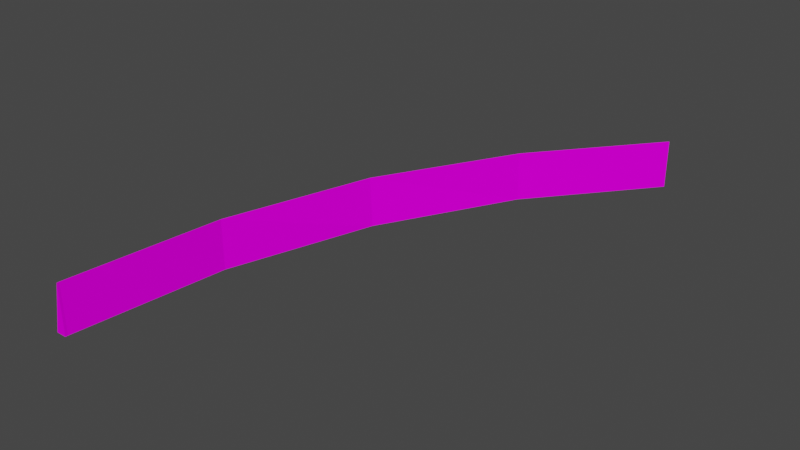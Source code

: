 # Source: barrier45road.blend  (saved by Blender 3.3.6; exported with 4.5.12 LTS)
import bpy
from mathutils import Matrix  # noqa: F401  (used for matrix-valued properties, if any)

bpy.ops.wm.read_factory_settings(use_empty=True)
scene = bpy.context.scene
scene.name = 'Scene'

# ---- collections
col_collection = bpy.data.collections.new('Collection'); scene.collection.children.link(col_collection)

# ---- images (referenced by path relative to the original .blend; pixels are not part of the script)
import os
ASSET_DIR = os.environ.get("B2B_ASSET_DIR", "")  # directory of the original .blend (textures are referenced by path, not embedded)
HERE = os.path.dirname(os.path.abspath(__file__))  # packed textures are extracted next to this script under _unpacked/

def load_image(name, relpath, width, height, colorspace="sRGB"):
    """Load a texture the original file referenced (path relative to the .blend, or extracted next to this script)."""
    p = next((c for c in (os.path.join(HERE, relpath), os.path.join(ASSET_DIR, relpath)) if relpath and os.path.exists(c)), "")
    if p:
        img = bpy.data.images.load(p, check_existing=True)
        img.name = name
    else:  # same state as the original file: an image datablock whose file is absent (Cycles renders it pink)
        img = bpy.data.images.new(name, width, height)
        img.source = "FILE"
        img.filepath = "//" + (relpath or name)
    img.colorspace_settings.name = colorspace
    return img
img_level1_64box1_png = load_image('level1_64box1.png', 'level1_64box1.png', 1024, 1024, 'sRGB')
img_trackset00_trk_64chevrons_png_001 = load_image('trackset00_trk_64chevrons.png.001', 'trackset00_trk_64chevrons.png', 1024, 1024, 'sRGB')
img_trackset00_trk_curb_png_001 = load_image('trackset00_trk_curb.png.001', 'trackset00_trk_curb.png', 1024, 1024, 'sRGB')
img_trackset00_trk_64chevback_png_001 = load_image('trackset00_trk_64chevback.png.001', 'trackset00_trk_64chevback.png', 1024, 1024, 'sRGB')

# ---- materials (node trees are filled in below, after node groups)
mat_level1_64box1 = bpy.data.materials.new('level1_64box1')
mat_level1_64box1.alpha_threshold = 0.0
mat_level1_64box1.use_transparent_shadow = False
mat_level1_64box1.diffuse_color = (1.0, 1.0, 1.0, 1.0)
mat_level1_64box1.roughness = 0.5
mat_trackset00_trk_64chevrons = bpy.data.materials.new('trackset00_trk_64chevrons')
mat_trackset00_trk_64chevrons.alpha_threshold = 0.0
mat_trackset00_trk_64chevrons.use_transparent_shadow = False
mat_trackset00_trk_64chevrons.diffuse_color = (1.0, 1.0, 1.0, 1.0)
mat_trackset00_trk_64chevrons.roughness = 0.5
mat_trackset00_trk_curb = bpy.data.materials.new('trackset00_trk_curb')
mat_trackset00_trk_curb.alpha_threshold = 0.0
mat_trackset00_trk_curb.use_transparent_shadow = False
mat_trackset00_trk_curb.diffuse_color = (1.0, 1.0, 1.0, 1.0)
mat_trackset00_trk_curb.roughness = 0.5
mat_trackset00_trk_64chevback = bpy.data.materials.new('trackset00_trk_64chevback')
mat_trackset00_trk_64chevback.alpha_threshold = 0.0
mat_trackset00_trk_64chevback.use_transparent_shadow = False
mat_trackset00_trk_64chevback.diffuse_color = (1.0, 1.0, 1.0, 1.0)
mat_trackset00_trk_64chevback.roughness = 0.5

# ---- material node trees
mat_level1_64box1.use_nodes = True; mat_level1_64box1.node_tree.nodes.clear()
_N = mat_level1_64box1.node_tree.nodes; _L = mat_level1_64box1.node_tree.links
n0 = _N.new('ShaderNodeBsdfDiffuse'); n0.name = 'Diffuse BSDF'; n0.location = (0, 0)
n1 = _N.new('ShaderNodeTexImage'); n1.name = 'Image Texture'; n1.location = (0, 0)
n1.image = img_level1_64box1_png
n2 = _N.new('ShaderNodeOutputMaterial'); n2.name = 'Material Output'; n2.location = (0, 0)
_L.new(n0.outputs[0], n2.inputs[0])
_L.new(n1.outputs[0], n0.inputs[0])
n2.is_active_output = True
mat_trackset00_trk_64chevrons.use_nodes = True; mat_trackset00_trk_64chevrons.node_tree.nodes.clear()
_N = mat_trackset00_trk_64chevrons.node_tree.nodes; _L = mat_trackset00_trk_64chevrons.node_tree.links
n0 = _N.new('ShaderNodeBsdfDiffuse'); n0.name = 'Diffuse BSDF'; n0.location = (0, 0)
n1 = _N.new('ShaderNodeTexImage'); n1.name = 'Image Texture'; n1.location = (0, 0)
n1.image = img_trackset00_trk_64chevrons_png_001
n2 = _N.new('ShaderNodeOutputMaterial'); n2.name = 'Material Output'; n2.location = (0, 0)
_L.new(n0.outputs[0], n2.inputs[0])
_L.new(n1.outputs[0], n0.inputs[0])
n2.is_active_output = True
mat_trackset00_trk_curb.use_nodes = True; mat_trackset00_trk_curb.node_tree.nodes.clear()
_N = mat_trackset00_trk_curb.node_tree.nodes; _L = mat_trackset00_trk_curb.node_tree.links
n0 = _N.new('ShaderNodeBsdfDiffuse'); n0.name = 'Diffuse BSDF'; n0.location = (0, 0)
n1 = _N.new('ShaderNodeTexImage'); n1.name = 'Image Texture'; n1.location = (0, 0)
n1.image = img_trackset00_trk_curb_png_001
n2 = _N.new('ShaderNodeOutputMaterial'); n2.name = 'Material Output'; n2.location = (0, 0)
_L.new(n0.outputs[0], n2.inputs[0])
_L.new(n1.outputs[0], n0.inputs[0])
n2.is_active_output = True
mat_trackset00_trk_64chevback.use_nodes = True; mat_trackset00_trk_64chevback.node_tree.nodes.clear()
_N = mat_trackset00_trk_64chevback.node_tree.nodes; _L = mat_trackset00_trk_64chevback.node_tree.links
n0 = _N.new('ShaderNodeBsdfDiffuse'); n0.name = 'Diffuse BSDF'; n0.location = (0, 0)
n1 = _N.new('ShaderNodeTexImage'); n1.name = 'Image Texture'; n1.location = (0, 0)
n1.image = img_trackset00_trk_64chevback_png_001
n2 = _N.new('ShaderNodeOutputMaterial'); n2.name = 'Material Output'; n2.location = (0, 0)
_L.new(n0.outputs[0], n2.inputs[0])
_L.new(n1.outputs[0], n0.inputs[0])
n2.is_active_output = True

# ---- world
world_world = bpy.data.worlds.new('World'); scene.world = world_world
world_world.use_nodes = True; world_world.node_tree.nodes.clear()
_N = world_world.node_tree.nodes; _L = world_world.node_tree.links
n0 = _N.new('ShaderNodeOutputWorld'); n0.name = 'World Output'; n0.location = (300, 300)
n1 = _N.new('ShaderNodeBackground'); n1.name = 'Background'; n1.location = (10, 300)
n1.inputs[0].default_value = (0.05088, 0.05088, 0.05088, 1.0)
_L.new(n1.outputs[0], n0.inputs[0])
n0.is_active_output = True
world_world.color = (0.05088, 0.05088, 0.05088)
world_world.use_sun_shadow = False
world_world.sun_shadow_jitter_overblur = 0.0

# ---- meshes
me_track4_pmd0_mesh_002 = bpy.data.meshes.new('TRACK4.PMD0.mesh.002')
me_track4_pmd0_mesh_002.from_pydata([(-5.339, -28.85, 4.75), (-5.339, -28.85, -1.991e-05), (-6.339, -28.85, -2.277e-05), (15.92, 24.89, -1.466e-05), (16.63, 24.18, 4.75), (7.395, 12.83, 4.75), (6.585, 13.37, 1.192e-07), (-3.824, -14.24, 4.75), (-4.778, -14.05, 1.192e-07), (0.249, -0.222, 4.75), (-0.459, 0.1901, 1.192e-07), (7.409, 12.82, 1.192e-07), (0.459, -0.1901, 1.192e-07), (-3.803, -14.24, 1.192e-07), (16.63, 24.18, -1.991e-05), (-5.339, -29.09, 4.75), (-5.339, -29.09, -2.122e-05), (-6.339, -29.09, -2.408e-05), (16.79, 24.34, 4.75), (16.79, 24.34, -1.991e-05), (16.08, 25.05, -1.466e-05)], [], [(0, 2, 17, 15), (4, 3, 6, 5), (7, 8, 2, 0), (5, 6, 10, 9), (9, 10, 8, 7), (11, 5, 9, 12), (13, 7, 0, 1), (12, 9, 7, 13), (14, 4, 5, 11), (14, 3, 20, 19), (8, 13, 1, 2), (12, 13, 8, 10), (12, 10, 6, 11), (11, 6, 3, 14), (15, 17, 16), (2, 1, 16, 17), (1, 0, 15, 16), (18, 19, 20), (3, 4, 18, 20), (4, 14, 19, 18)])
me_track4_pmd0_mesh_002.polygons.foreach_set('material_index', [3, 3, 3, 3, 3, 1, 1, 1, 1, 1, 3, 1, 1, 1, 1, 3, 1, 1, 3, 1])
_uv = me_track4_pmd0_mesh_002.uv_layers.new(name='UVMap')
_uv.uv.foreach_set('vector', [0.9901, 0.9936, 0.3502, 0.9936, 0.3502, 0.9936, 0.9901, 0.9936, 0.9901, 0.0, 0.3502, 0.0, 0.3502, 0.9936, 0.9901, 0.9936, 0.9901, 0.0, 0.3502, 0.0, 0.3502, 0.9936, 0.9901, 0.9936, 0.9901, 0.0, 0.3502, 0.0, 0.3502, 0.9936, 0.9901, 0.9936, 0.9901, 0.0, 0.3502, 0.0, 0.3502, 0.9936, 0.9901, 0.9936, 0.2047, 0.0, 0.9901, 0.0, 0.9901, 0.9984, 0.2047, 0.9984, 0.2047, 0.0, 0.9901, 0.0, 0.9901, 0.9984, 0.2047, 0.9984, 0.2047, 0.0, 0.9901, 0.0, 0.9901, 0.9984, 0.2047, 0.9984, 0.2047, 0.0, 0.9901, 0.0, 0.9901, 0.9984, 0.2047, 0.9984, 0.0, 0.0, 0.3502, 0.0, 0.3502, 0.0, 0.0, 0.0, 0.3502, 0.0, 0.2047, 0.0, 0.2047, 0.9984, 0.2041, 1.009, 0.2047, 0.0, 0.2047, 0.0, 0.3502, 0.9936, 0.3502, 0.0, 0.2047, 0.0, 0.3502, 0.0, 0.3502, 0.0, 0.2047, 0.0, 0.2047, 0.0, 0.3502, 0.0, 0.3502, 0.0, 0.0, 0.0, 0.9836, 1.002, 0.2041, 1.009, 0.2082, 1.015, 0.2041, 1.009, 0.2047, 0.9984, 0.2047, 0.9984, 0.2041, 1.009, 0.2047, 0.9984, 0.9901, 0.9984, 0.9901, 0.9984, 0.2047, 0.9984, 0.9901, 0.0, 0.0, 0.0, 0.3502, 0.0, 0.3502, 0.0, 0.9901, 0.0, 0.9901, 0.0, 0.3502, 0.0, 0.9901, 0.0, 0.2047, 0.0, 0.2047, 0.0, 0.9901, 0.0])
me_track4_pmd0_mesh_002.materials.append(mat_level1_64box1)
me_track4_pmd0_mesh_002.materials.append(mat_trackset00_trk_64chevrons)
me_track4_pmd0_mesh_002.materials.append(mat_trackset00_trk_curb)
me_track4_pmd0_mesh_002.materials.append(mat_trackset00_trk_64chevback)
me_track4_pmd0_mesh_002.use_remesh_preserve_volume = False
me_track4_pmd0_mesh_002.use_remesh_preserve_attributes = False
me_track4_pmd0_mesh_002.use_mirror_vertex_groups = False
me_track4_pmd0_mesh_002.update()

# ---- objects
ob_bar = bpy.data.objects.new('bar', me_track4_pmd0_mesh_002)

# ---- transforms, parenting, visibility, modifiers, constraints
ob_bar.location = (0.0, 0.0, 0.0)
ob_bar.lineart.crease_threshold = 0.0

# ---- collection membership
col_collection.objects.link(ob_bar)

# ---- scene / render settings (as saved in the file)
scene.frame_start = 1; scene.frame_end = 250; scene.frame_set(1)
scene.render.engine = 'BLENDER_EEVEE_NEXT'
scene.cycles.sampling_pattern = 'TABULATED_SOBOL'
scene.cycles.use_light_tree = False
scene.view_settings.view_transform = 'Filmic'
bpy.context.view_layer.update()

# ---- added for rendering (the .blend has no active camera and no usable light): camera, sun
cam_auto = bpy.data.cameras.new('AutoCamera')
cam_auto.lens = 50.0
cam_auto.sensor_width = 36.0
cam_auto.clip_end = 1000.0
ob_auto_camera = bpy.data.objects.new('AutoCamera', cam_auto)
scene.collection.objects.link(ob_auto_camera)
ob_auto_camera.location = (59.8674, -67.5918, 46.089)
ob_auto_camera.rotation_euler = (1.09748, -7.21219e-08, 0.694738)
scene.camera = ob_auto_camera
light_auto_sun = bpy.data.lights.new('AutoSun', 'SUN')
light_auto_sun.energy = 3.0
light_auto_sun.angle = 0.0523599
ob_auto_sun = bpy.data.objects.new('AutoSun', light_auto_sun)
scene.collection.objects.link(ob_auto_sun)
ob_auto_sun.rotation_euler = (0.872665, 0.174533, 0.523599)
bpy.context.view_layer.update()
